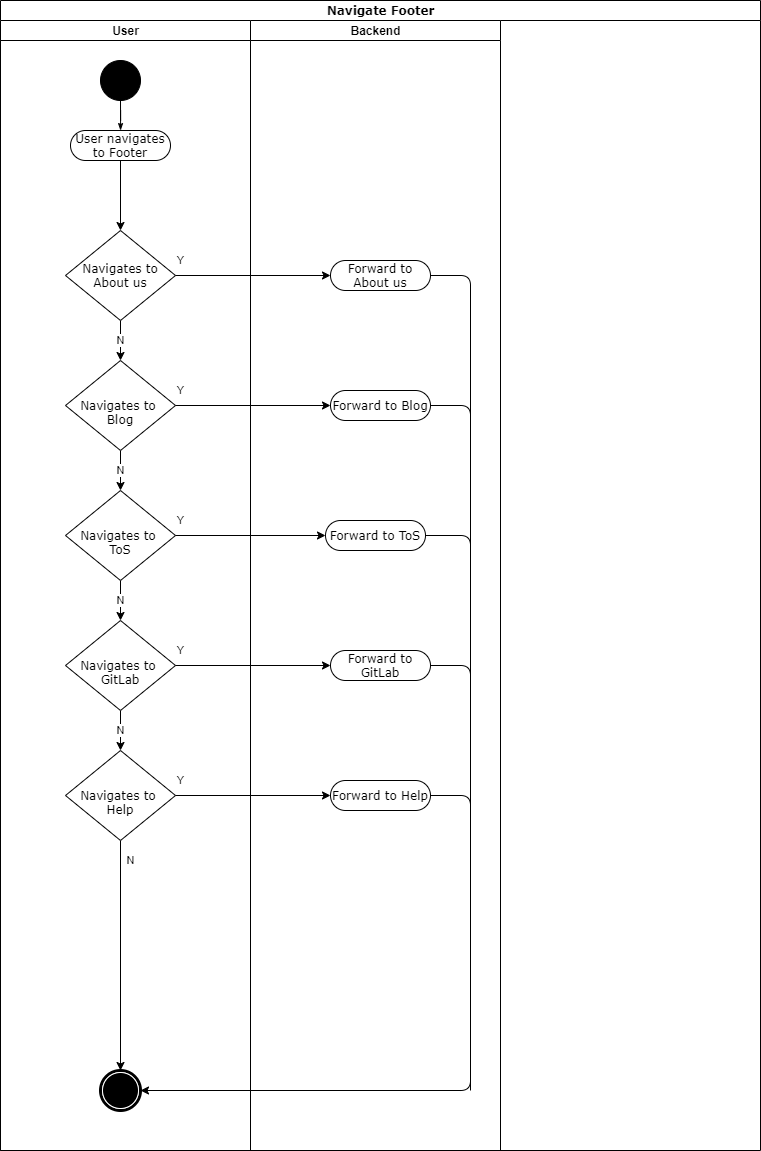

The diagram above was exported from draw.io. Its source (the exported page's mxGraphModel, read from the mxfile embedded in the PNG):
<mxGraphModel dx="1673" dy="884" grid="1" gridSize="10" guides="1" tooltips="1" connect="1" arrows="1" fold="1" page="1" pageScale="1" pageWidth="850" pageHeight="1100" background="#ffffff" math="0" shadow="0">
  <root>
    <mxCell id="0" />
    <mxCell id="1" parent="0" />
    <mxCell id="1c1d494c118603dd-1" value="Navigate Footer" style="swimlane;html=1;childLayout=stackLayout;startSize=20;rounded=0;shadow=0;comic=0;labelBackgroundColor=none;strokeColor=#000000;strokeWidth=1;fillColor=#ffffff;fontFamily=Verdana;fontSize=12;fontColor=#000000;align=center;" parent="1" vertex="1">
      <mxGeometry x="40" y="20" width="760" height="1150" as="geometry" />
    </mxCell>
    <mxCell id="1c1d494c118603dd-2" value="User" style="swimlane;html=1;startSize=20;" parent="1c1d494c118603dd-1" vertex="1">
      <mxGeometry y="20" width="250" height="1130" as="geometry" />
    </mxCell>
    <mxCell id="7w4EvQKJqzNer5C1yw6h-39" value="N" style="edgeStyle=orthogonalEdgeStyle;rounded=0;orthogonalLoop=1;jettySize=auto;html=1;entryX=0.5;entryY=0;entryDx=0;entryDy=0;exitX=0.5;exitY=1;exitDx=0;exitDy=0;" edge="1" parent="1c1d494c118603dd-2" source="7w4EvQKJqzNer5C1yw6h-7" target="60571a20871a0731-5">
      <mxGeometry x="-0.8261" y="10" relative="1" as="geometry">
        <mxPoint x="119.83000000000001" y="829.9999999999998" as="sourcePoint" />
        <mxPoint x="119.83000000000001" y="869.9999999999998" as="targetPoint" />
        <mxPoint as="offset" />
      </mxGeometry>
    </mxCell>
    <mxCell id="60571a20871a0731-4" value="" style="ellipse;whiteSpace=wrap;html=1;rounded=0;shadow=0;comic=0;labelBackgroundColor=none;strokeColor=#000000;strokeWidth=1;fillColor=#000000;fontFamily=Verdana;fontSize=12;fontColor=#000000;align=center;" parent="1c1d494c118603dd-2" vertex="1">
      <mxGeometry x="100" y="40" width="40" height="40" as="geometry" />
    </mxCell>
    <mxCell id="60571a20871a0731-8" value="User navigates to Footer" style="rounded=1;whiteSpace=wrap;html=1;shadow=0;comic=0;labelBackgroundColor=none;strokeColor=#000000;strokeWidth=1;fillColor=#ffffff;fontFamily=Verdana;fontSize=12;fontColor=#000000;align=center;arcSize=50;" parent="1c1d494c118603dd-2" vertex="1">
      <mxGeometry x="70" y="110" width="100" height="30" as="geometry" />
    </mxCell>
    <mxCell id="1c1d494c118603dd-27" style="edgeStyle=orthogonalEdgeStyle;rounded=0;html=1;labelBackgroundColor=none;startArrow=none;startFill=0;startSize=5;endArrow=classicThin;endFill=1;endSize=5;jettySize=auto;orthogonalLoop=1;strokeColor=#000000;strokeWidth=1;fontFamily=Verdana;fontSize=12;fontColor=#000000;" parent="1c1d494c118603dd-2" source="60571a20871a0731-4" target="60571a20871a0731-8" edge="1">
      <mxGeometry relative="1" as="geometry" />
    </mxCell>
    <mxCell id="7w4EvQKJqzNer5C1yw6h-8" value="N" style="edgeStyle=orthogonalEdgeStyle;rounded=0;orthogonalLoop=1;jettySize=auto;html=1;" edge="1" parent="1c1d494c118603dd-2" source="7w4EvQKJqzNer5C1yw6h-2" target="7w4EvQKJqzNer5C1yw6h-4">
      <mxGeometry relative="1" as="geometry" />
    </mxCell>
    <mxCell id="7w4EvQKJqzNer5C1yw6h-2" value="&#10;&#10;&lt;!--StartFragment--&gt;&lt;span style=&quot;font-family: Verdana; font-size: 12px; font-style: normal; font-variant-ligatures: normal; font-variant-caps: normal; font-weight: 400; letter-spacing: normal; orphans: 2; text-align: center; text-indent: 0px; text-transform: none; widows: 2; word-spacing: 0px; -webkit-text-stroke-width: 0px; text-decoration-style: initial; text-decoration-color: initial; float: none; display: inline !important;&quot;&gt;Navigates to About us&lt;/span&gt;&lt;!--EndFragment--&gt;&#10;&#10;" style="rhombus;whiteSpace=wrap;html=1;" vertex="1" parent="1c1d494c118603dd-2">
      <mxGeometry x="65" y="210" width="110" height="90" as="geometry" />
    </mxCell>
    <mxCell id="7w4EvQKJqzNer5C1yw6h-11" value="N" style="edgeStyle=orthogonalEdgeStyle;rounded=0;orthogonalLoop=1;jettySize=auto;html=1;" edge="1" parent="1c1d494c118603dd-2" source="7w4EvQKJqzNer5C1yw6h-6" target="7w4EvQKJqzNer5C1yw6h-7">
      <mxGeometry relative="1" as="geometry" />
    </mxCell>
    <mxCell id="7w4EvQKJqzNer5C1yw6h-10" value="N" style="edgeStyle=orthogonalEdgeStyle;rounded=0;orthogonalLoop=1;jettySize=auto;html=1;" edge="1" parent="1c1d494c118603dd-2" source="7w4EvQKJqzNer5C1yw6h-5" target="7w4EvQKJqzNer5C1yw6h-6">
      <mxGeometry relative="1" as="geometry" />
    </mxCell>
    <mxCell id="7w4EvQKJqzNer5C1yw6h-5" value="&lt;br&gt;&lt;span style=&quot;font-family: &amp;#34;verdana&amp;#34; ; font-size: 12px ; font-style: normal ; font-weight: 400 ; letter-spacing: normal ; text-align: center ; text-indent: 0px ; text-transform: none ; word-spacing: 0px ; float: none ; display: inline&quot;&gt;Navigates to &lt;br&gt;ToS&lt;br&gt;&lt;/span&gt;" style="rhombus;whiteSpace=wrap;html=1;" vertex="1" parent="1c1d494c118603dd-2">
      <mxGeometry x="65" y="470" width="110" height="90" as="geometry" />
    </mxCell>
    <mxCell id="7w4EvQKJqzNer5C1yw6h-6" value="&lt;br&gt;&lt;span style=&quot;font-family: &amp;#34;verdana&amp;#34; ; font-size: 12px ; font-style: normal ; font-weight: 400 ; letter-spacing: normal ; text-align: center ; text-indent: 0px ; text-transform: none ; word-spacing: 0px ; float: none ; display: inline&quot;&gt;Navigates to &lt;br&gt;GitLab&lt;br&gt;&lt;/span&gt;" style="rhombus;whiteSpace=wrap;html=1;" vertex="1" parent="1c1d494c118603dd-2">
      <mxGeometry x="65" y="600" width="110" height="90" as="geometry" />
    </mxCell>
    <mxCell id="PPhw1F0JAjPe-FE9N-6T-16" value="" style="endArrow=classic;html=1;exitX=0.5;exitY=1;exitDx=0;exitDy=0;entryX=0.5;entryY=0;entryDx=0;entryDy=0;" parent="1c1d494c118603dd-2" source="60571a20871a0731-8" target="7w4EvQKJqzNer5C1yw6h-2" edge="1">
      <mxGeometry width="50" height="50" relative="1" as="geometry">
        <mxPoint x="120" y="270" as="sourcePoint" />
        <mxPoint x="330" y="315" as="targetPoint" />
        <Array as="points" />
      </mxGeometry>
    </mxCell>
    <mxCell id="7w4EvQKJqzNer5C1yw6h-9" value="N" style="edgeStyle=orthogonalEdgeStyle;rounded=0;orthogonalLoop=1;jettySize=auto;html=1;" edge="1" parent="1c1d494c118603dd-2" source="7w4EvQKJqzNer5C1yw6h-4" target="7w4EvQKJqzNer5C1yw6h-5">
      <mxGeometry relative="1" as="geometry" />
    </mxCell>
    <mxCell id="7w4EvQKJqzNer5C1yw6h-4" value="&lt;br&gt;&lt;span style=&quot;font-family: &amp;#34;verdana&amp;#34; ; font-size: 12px ; font-style: normal ; font-weight: 400 ; letter-spacing: normal ; text-align: center ; text-indent: 0px ; text-transform: none ; word-spacing: 0px ; float: none ; display: inline&quot;&gt;Navigates to &lt;br&gt;Blog&lt;/span&gt;" style="rhombus;whiteSpace=wrap;html=1;" vertex="1" parent="1c1d494c118603dd-2">
      <mxGeometry x="65" y="340" width="110" height="90" as="geometry" />
    </mxCell>
    <mxCell id="7w4EvQKJqzNer5C1yw6h-7" value="&lt;br&gt;&lt;span style=&quot;font-family: &amp;#34;verdana&amp;#34; ; font-size: 12px ; font-style: normal ; font-weight: 400 ; letter-spacing: normal ; text-align: center ; text-indent: 0px ; text-transform: none ; word-spacing: 0px ; float: none ; display: inline&quot;&gt;Navigates to &lt;br&gt;Help&lt;br&gt;&lt;/span&gt;" style="rhombus;whiteSpace=wrap;html=1;" vertex="1" parent="1c1d494c118603dd-2">
      <mxGeometry x="65" y="730" width="110" height="90" as="geometry" />
    </mxCell>
    <mxCell id="60571a20871a0731-5" value="" style="shape=mxgraph.bpmn.shape;html=1;verticalLabelPosition=bottom;labelBackgroundColor=#ffffff;verticalAlign=top;perimeter=ellipsePerimeter;outline=end;symbol=terminate;rounded=0;shadow=0;comic=0;strokeColor=#000000;strokeWidth=1;fillColor=#ffffff;fontFamily=Verdana;fontSize=12;fontColor=#000000;align=center;" parent="1c1d494c118603dd-2" vertex="1">
      <mxGeometry x="100" y="1050" width="40" height="40" as="geometry" />
    </mxCell>
    <mxCell id="1c1d494c118603dd-4" value="Backend" style="swimlane;html=1;startSize=20;" parent="1c1d494c118603dd-1" vertex="1">
      <mxGeometry x="250" y="20" width="250" height="1130" as="geometry" />
    </mxCell>
    <mxCell id="7w4EvQKJqzNer5C1yw6h-15" value="Forward to GitLab" style="rounded=1;whiteSpace=wrap;html=1;shadow=0;comic=0;labelBackgroundColor=none;strokeColor=#000000;strokeWidth=1;fillColor=#ffffff;fontFamily=Verdana;fontSize=12;fontColor=#000000;align=center;arcSize=50;" vertex="1" parent="1c1d494c118603dd-4">
      <mxGeometry x="80" y="630" width="100" height="30" as="geometry" />
    </mxCell>
    <mxCell id="7w4EvQKJqzNer5C1yw6h-14" value="Forward to Blog" style="rounded=1;whiteSpace=wrap;html=1;shadow=0;comic=0;labelBackgroundColor=none;strokeColor=#000000;strokeWidth=1;fillColor=#ffffff;fontFamily=Verdana;fontSize=12;fontColor=#000000;align=center;arcSize=50;" vertex="1" parent="1c1d494c118603dd-4">
      <mxGeometry x="80" y="370" width="100" height="30" as="geometry" />
    </mxCell>
    <mxCell id="7w4EvQKJqzNer5C1yw6h-17" value="Forward to About us" style="rounded=1;whiteSpace=wrap;html=1;shadow=0;comic=0;labelBackgroundColor=none;strokeColor=#000000;strokeWidth=1;fillColor=#ffffff;fontFamily=Verdana;fontSize=12;fontColor=#000000;align=center;arcSize=50;" vertex="1" parent="1c1d494c118603dd-4">
      <mxGeometry x="80" y="240" width="100" height="30" as="geometry" />
    </mxCell>
    <mxCell id="7w4EvQKJqzNer5C1yw6h-16" value="Forward to Help" style="rounded=1;whiteSpace=wrap;html=1;shadow=0;comic=0;labelBackgroundColor=none;strokeColor=#000000;strokeWidth=1;fillColor=#ffffff;fontFamily=Verdana;fontSize=12;fontColor=#000000;align=center;arcSize=50;" vertex="1" parent="1c1d494c118603dd-4">
      <mxGeometry x="80" y="760" width="100" height="30" as="geometry" />
    </mxCell>
    <mxCell id="7w4EvQKJqzNer5C1yw6h-18" value="Forward to ToS" style="rounded=1;whiteSpace=wrap;html=1;shadow=0;comic=0;labelBackgroundColor=none;strokeColor=#000000;strokeWidth=1;fillColor=#ffffff;fontFamily=Verdana;fontSize=12;fontColor=#000000;align=center;arcSize=50;" vertex="1" parent="1c1d494c118603dd-4">
      <mxGeometry x="75" y="500" width="100" height="30" as="geometry" />
    </mxCell>
    <mxCell id="7w4EvQKJqzNer5C1yw6h-13" value="Y" style="edgeStyle=orthogonalEdgeStyle;rounded=0;orthogonalLoop=1;jettySize=auto;html=1;entryX=0;entryY=0.5;entryDx=0;entryDy=0;" edge="1" parent="1c1d494c118603dd-1" source="7w4EvQKJqzNer5C1yw6h-2" target="7w4EvQKJqzNer5C1yw6h-17">
      <mxGeometry x="-0.9355" y="15" relative="1" as="geometry">
        <mxPoint x="255" y="275" as="targetPoint" />
        <mxPoint as="offset" />
      </mxGeometry>
    </mxCell>
    <mxCell id="7w4EvQKJqzNer5C1yw6h-35" value="Y" style="edgeStyle=orthogonalEdgeStyle;rounded=0;orthogonalLoop=1;jettySize=auto;html=1;exitX=1;exitY=0.5;exitDx=0;exitDy=0;entryX=0;entryY=0.5;entryDx=0;entryDy=0;" edge="1" parent="1c1d494c118603dd-1" source="7w4EvQKJqzNer5C1yw6h-4" target="7w4EvQKJqzNer5C1yw6h-14">
      <mxGeometry x="-0.9355" y="15" relative="1" as="geometry">
        <mxPoint x="185" y="285.0000000000001" as="sourcePoint" />
        <mxPoint x="280" y="405" as="targetPoint" />
        <mxPoint as="offset" />
      </mxGeometry>
    </mxCell>
    <mxCell id="7w4EvQKJqzNer5C1yw6h-36" value="Y" style="edgeStyle=orthogonalEdgeStyle;rounded=0;orthogonalLoop=1;jettySize=auto;html=1;entryX=0;entryY=0.5;entryDx=0;entryDy=0;exitX=1;exitY=0.5;exitDx=0;exitDy=0;" edge="1" parent="1c1d494c118603dd-1" source="7w4EvQKJqzNer5C1yw6h-5" target="7w4EvQKJqzNer5C1yw6h-18">
      <mxGeometry x="-0.9355" y="15" relative="1" as="geometry">
        <mxPoint x="195" y="295.0000000000001" as="sourcePoint" />
        <mxPoint x="350" y="295.0000000000001" as="targetPoint" />
        <mxPoint as="offset" />
      </mxGeometry>
    </mxCell>
    <mxCell id="7w4EvQKJqzNer5C1yw6h-37" value="Y" style="edgeStyle=orthogonalEdgeStyle;rounded=0;orthogonalLoop=1;jettySize=auto;html=1;entryX=0;entryY=0.5;entryDx=0;entryDy=0;exitX=1;exitY=0.5;exitDx=0;exitDy=0;" edge="1" parent="1c1d494c118603dd-1" source="7w4EvQKJqzNer5C1yw6h-6" target="7w4EvQKJqzNer5C1yw6h-15">
      <mxGeometry x="-0.9355" y="15" relative="1" as="geometry">
        <mxPoint x="205" y="305.0000000000001" as="sourcePoint" />
        <mxPoint x="360" y="305.0000000000001" as="targetPoint" />
        <mxPoint as="offset" />
      </mxGeometry>
    </mxCell>
    <mxCell id="7w4EvQKJqzNer5C1yw6h-38" value="Y" style="edgeStyle=orthogonalEdgeStyle;rounded=0;orthogonalLoop=1;jettySize=auto;html=1;entryX=0;entryY=0.5;entryDx=0;entryDy=0;exitX=1;exitY=0.5;exitDx=0;exitDy=0;" edge="1" parent="1c1d494c118603dd-1" source="7w4EvQKJqzNer5C1yw6h-7" target="7w4EvQKJqzNer5C1yw6h-16">
      <mxGeometry x="-0.9355" y="15" relative="1" as="geometry">
        <mxPoint x="215" y="315.0000000000001" as="sourcePoint" />
        <mxPoint x="370" y="315.0000000000001" as="targetPoint" />
        <mxPoint as="offset" />
      </mxGeometry>
    </mxCell>
    <mxCell id="7w4EvQKJqzNer5C1yw6h-40" value="" style="endArrow=classic;html=1;fontColor=none;exitX=1;exitY=0.5;exitDx=0;exitDy=0;entryX=1;entryY=0.5;entryDx=0;entryDy=0;" edge="1" parent="1c1d494c118603dd-1" source="7w4EvQKJqzNer5C1yw6h-16" target="60571a20871a0731-5">
      <mxGeometry width="50" height="50" relative="1" as="geometry">
        <mxPoint x="260" y="650" as="sourcePoint" />
        <mxPoint x="390" y="960" as="targetPoint" />
        <Array as="points">
          <mxPoint x="470" y="795" />
          <mxPoint x="470" y="1090" />
        </Array>
      </mxGeometry>
    </mxCell>
    <mxCell id="7w4EvQKJqzNer5C1yw6h-42" value="" style="endArrow=none;html=1;fontColor=none;exitX=1;exitY=0.5;exitDx=0;exitDy=0;" edge="1" parent="1" source="7w4EvQKJqzNer5C1yw6h-14">
      <mxGeometry width="50" height="50" relative="1" as="geometry">
        <mxPoint x="320" y="830" as="sourcePoint" />
        <mxPoint x="510" y="840" as="targetPoint" />
        <Array as="points">
          <mxPoint x="510" y="425" />
        </Array>
      </mxGeometry>
    </mxCell>
    <mxCell id="7w4EvQKJqzNer5C1yw6h-43" value="" style="endArrow=none;html=1;fontColor=none;exitX=1;exitY=0.5;exitDx=0;exitDy=0;" edge="1" parent="1" source="7w4EvQKJqzNer5C1yw6h-18">
      <mxGeometry width="50" height="50" relative="1" as="geometry">
        <mxPoint x="480" y="434.9999999999998" as="sourcePoint" />
        <mxPoint x="510" y="1100" as="targetPoint" />
        <Array as="points">
          <mxPoint x="510" y="555" />
        </Array>
      </mxGeometry>
    </mxCell>
    <mxCell id="7w4EvQKJqzNer5C1yw6h-44" value="" style="endArrow=none;html=1;fontColor=none;exitX=1;exitY=0.5;exitDx=0;exitDy=0;" edge="1" parent="1" source="7w4EvQKJqzNer5C1yw6h-15">
      <mxGeometry width="50" height="50" relative="1" as="geometry">
        <mxPoint x="490" y="444.9999999999998" as="sourcePoint" />
        <mxPoint x="510" y="1110" as="targetPoint" />
        <Array as="points">
          <mxPoint x="510" y="685" />
        </Array>
      </mxGeometry>
    </mxCell>
    <mxCell id="7w4EvQKJqzNer5C1yw6h-45" value="" style="endArrow=none;html=1;fontColor=none;exitX=1;exitY=0.5;exitDx=0;exitDy=0;" edge="1" parent="1" source="7w4EvQKJqzNer5C1yw6h-17">
      <mxGeometry width="50" height="50" relative="1" as="geometry">
        <mxPoint x="500" y="454.9999999999998" as="sourcePoint" />
        <mxPoint x="510" y="880" as="targetPoint" />
        <Array as="points">
          <mxPoint x="510" y="295" />
        </Array>
      </mxGeometry>
    </mxCell>
  </root>
</mxGraphModel>